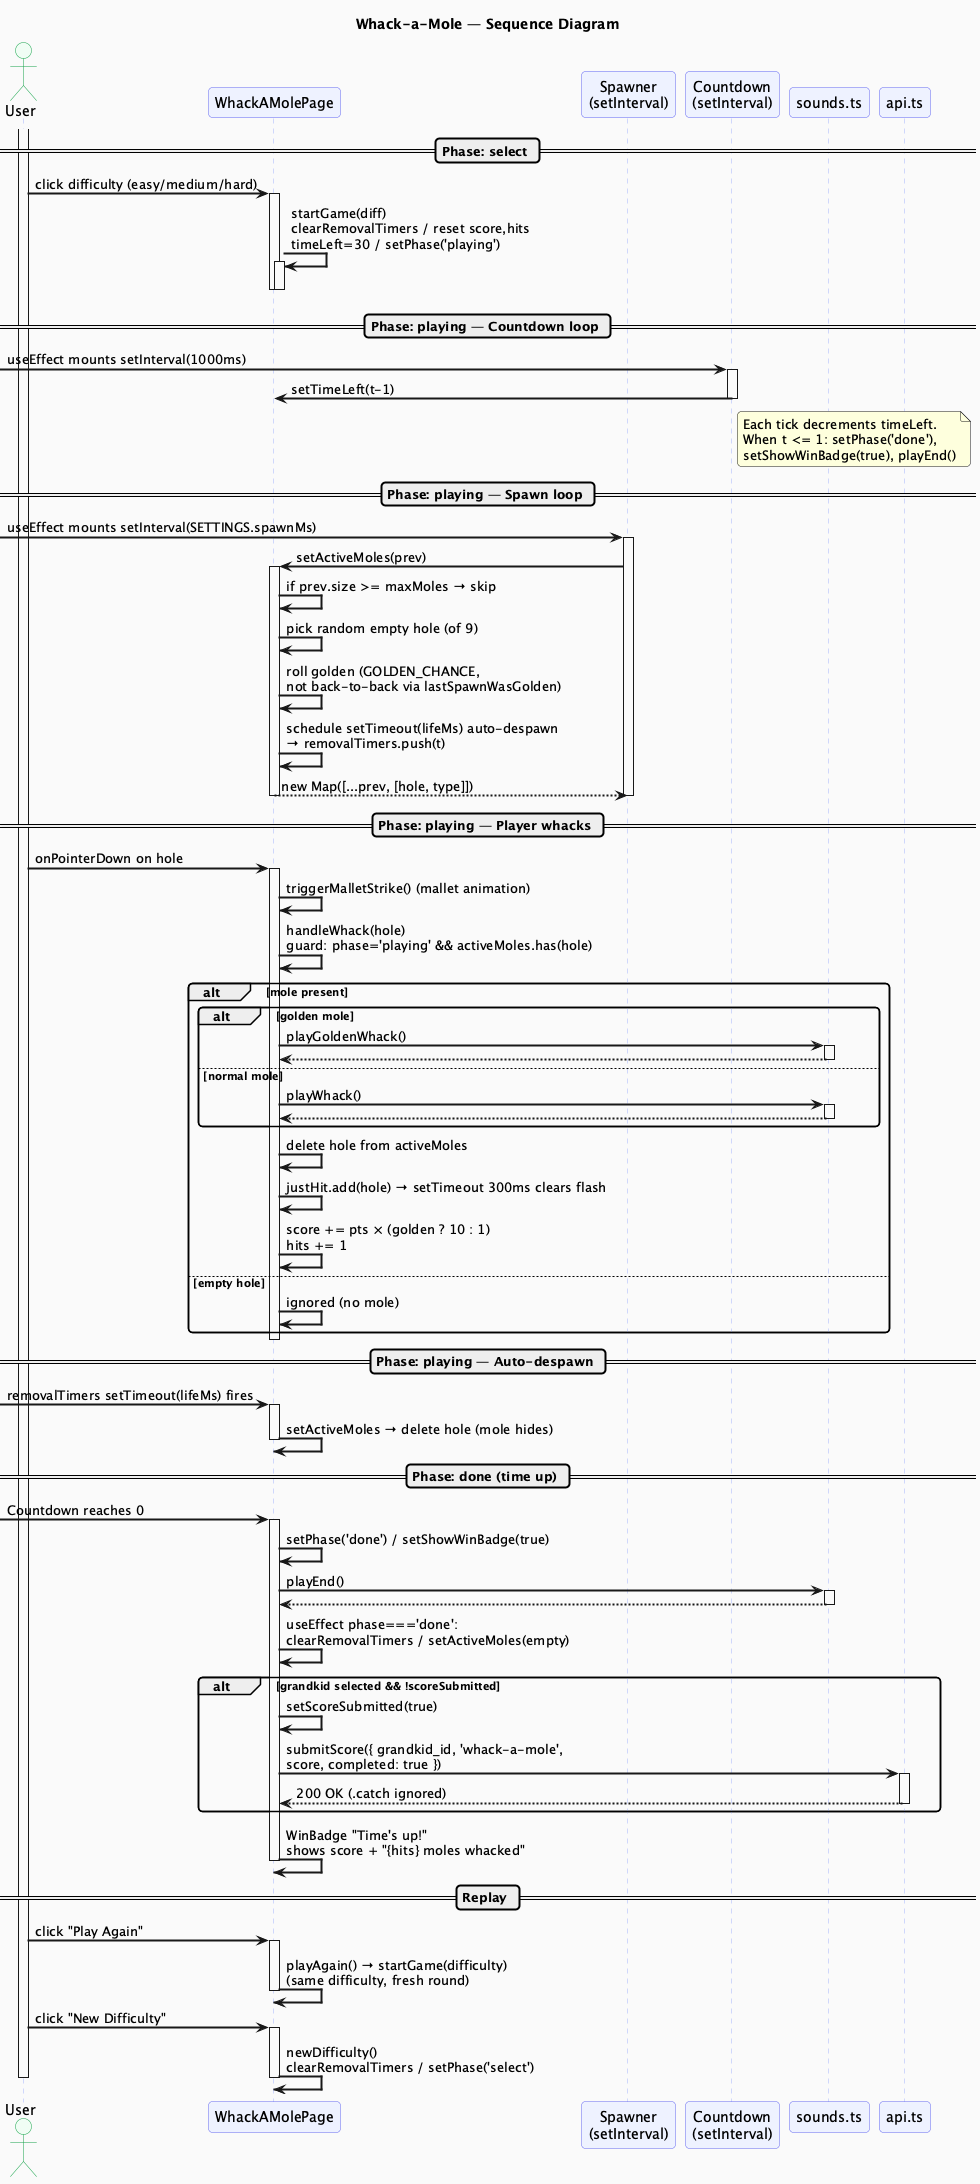

The diagram above was rendered by PlantUML. Its source (embedded in the PNG):
@startuml whack-a-mole-sequence
title Whack-a-Mole — Sequence Diagram

skinparam backgroundColor #FAFAFA
skinparam sequenceArrowThickness 2
skinparam roundcorner 8
skinparam sequence {
  ParticipantBackgroundColor #EEF2FF
  ParticipantBorderColor #6366F1
  LifeLineBorderColor #A5B4FC
  ActorBackgroundColor #F0FDF4
  ActorBorderColor #16A34A
}

actor User
participant "WhackAMolePage" as Page
participant "Spawner\n(setInterval)" as Spawner
participant "Countdown\n(setInterval)" as Timer
participant "sounds.ts" as Audio
participant "api.ts" as API

activate User

== Phase: select ==

User -> Page : click difficulty (easy/medium/hard)
activate Page
  Page -> Page : startGame(diff)\nclearRemovalTimers / reset score,hits\ntimeLeft=30 / setPhase('playing')
  activate Page
  deactivate Page
deactivate Page

== Phase: playing — Countdown loop ==

[-> Timer : useEffect mounts setInterval(1000ms)
activate Timer
  Timer -> Page : setTimeLeft(t-1)
  note right of Timer
    Each tick decrements timeLeft.
    When t <= 1: setPhase('done'),
    setShowWinBadge(true), playEnd()
  end note
deactivate Timer

== Phase: playing — Spawn loop ==

[-> Spawner : useEffect mounts setInterval(SETTINGS.spawnMs)
activate Spawner
  Spawner -> Page : setActiveMoles(prev)
  activate Page
    Page -> Page : if prev.size >= maxMoles → skip
    Page -> Page : pick random empty hole (of 9)
    Page -> Page : roll golden (GOLDEN_CHANCE,\nnot back-to-back via lastSpawnWasGolden)
    Page -> Page : schedule setTimeout(lifeMs) auto-despawn\n→ removalTimers.push(t)
  return new Map([...prev, [hole, type]])
deactivate Spawner

== Phase: playing — Player whacks ==

User -> Page : onPointerDown on hole
activate Page
  Page -> Page : triggerMalletStrike() (mallet animation)
  Page -> Page : handleWhack(hole)\nguard: phase='playing' && activeMoles.has(hole)

  alt mole present
    alt golden mole
      Page -> Audio : playGoldenWhack()
      activate Audio
      return
    else normal mole
      Page -> Audio : playWhack()
      activate Audio
      return
    end

    Page -> Page : delete hole from activeMoles
    Page -> Page : justHit.add(hole) → setTimeout 300ms clears flash
    Page -> Page : score += pts × (golden ? 10 : 1)\nhits += 1
  else empty hole
    Page -> Page : ignored (no mole)
  end
deactivate Page

== Phase: playing — Auto-despawn ==

[-> Page : removalTimers setTimeout(lifeMs) fires
activate Page
  Page -> Page : setActiveMoles → delete hole (mole hides)
deactivate Page

== Phase: done (time up) ==

[-> Page : Countdown reaches 0
activate Page
  Page -> Page : setPhase('done') / setShowWinBadge(true)
  Page -> Audio : playEnd()
  activate Audio
  return

  Page -> Page : useEffect phase==='done':\nclearRemovalTimers / setActiveMoles(empty)

  alt grandkid selected && !scoreSubmitted
    Page -> Page : setScoreSubmitted(true)
    Page -> API : submitScore({ grandkid_id, 'whack-a-mole',\nscore, completed: true })
    activate API
    return 200 OK (.catch ignored)
  end

  Page -> Page : WinBadge "Time's up!"\nshows score + "{hits} moles whacked"
deactivate Page

== Replay ==

User -> Page : click "Play Again"
activate Page
  Page -> Page : playAgain() → startGame(difficulty)\n(same difficulty, fresh round)
deactivate Page

User -> Page : click "New Difficulty"
activate Page
  Page -> Page : newDifficulty()\nclearRemovalTimers / setPhase('select')
deactivate Page

deactivate User

@enduml